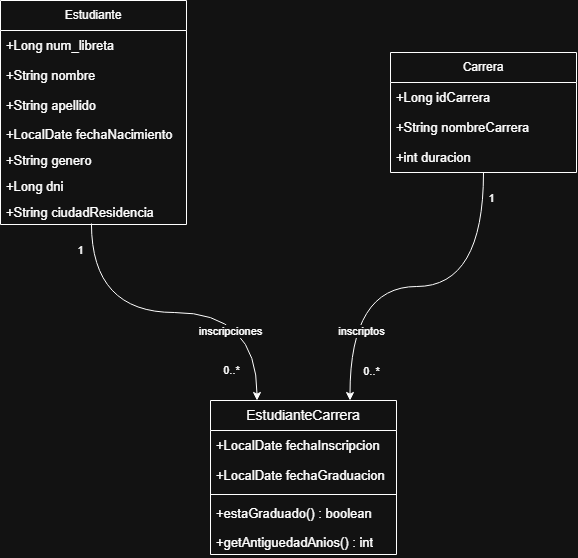

The diagram above was exported from draw.io. Its source (the exported page's mxGraphModel, read from the mxfile embedded in the PNG):
<mxGraphModel dx="1414" dy="777" grid="1" gridSize="10" guides="1" tooltips="1" connect="1" arrows="1" fold="1" page="1" pageScale="1" pageWidth="827" pageHeight="1169" math="0" shadow="0">
  <root>
    <mxCell id="0" />
    <mxCell id="1" parent="0" />
    <mxCell id="EkInNkRaEMKQn32Sn8_M-30" edge="1" parent="1" source="EkInNkRaEMKQn32Sn8_M-16" style="edgeStyle=orthogonalEdgeStyle;rounded=0;orthogonalLoop=1;jettySize=auto;html=1;entryX=0.25;entryY=0;entryDx=0;entryDy=0;exitX=0.489;exitY=0.962;exitDx=0;exitDy=0;exitPerimeter=0;curved=1;" target="EkInNkRaEMKQn32Sn8_M-25">
      <mxGeometry relative="1" as="geometry" />
    </mxCell>
    <mxCell id="EkInNkRaEMKQn32Sn8_M-32" connectable="0" parent="EkInNkRaEMKQn32Sn8_M-30" style="edgeLabel;html=1;align=center;verticalAlign=middle;resizable=0;points=[];" value="inscripciones" vertex="1">
      <mxGeometry relative="1" x="-0.6263" y="18" as="geometry">
        <mxPoint x="121" y="43" as="offset" />
      </mxGeometry>
    </mxCell>
    <mxCell id="EkInNkRaEMKQn32Sn8_M-34" connectable="0" parent="EkInNkRaEMKQn32Sn8_M-30" style="edgeLabel;html=1;align=center;verticalAlign=middle;resizable=0;points=[];" value="1" vertex="1">
      <mxGeometry relative="1" x="-0.8988" y="1" as="geometry">
        <mxPoint x="-12" y="9" as="offset" />
      </mxGeometry>
    </mxCell>
    <mxCell id="EkInNkRaEMKQn32Sn8_M-35" connectable="0" parent="EkInNkRaEMKQn32Sn8_M-30" style="edgeLabel;html=1;align=center;verticalAlign=middle;resizable=0;points=[];" value="&lt;span style=&quot;font-family: anthropic-sans, sans-serif; text-align: start; color: light-dark(rgb(137, 135, 129), rgb(255, 255, 255));&quot;&gt;0..*&lt;/span&gt;" vertex="1">
      <mxGeometry relative="1" x="0.8122" y="-1" as="geometry">
        <mxPoint x="-25" y="2" as="offset" />
      </mxGeometry>
    </mxCell>
    <mxCell id="EkInNkRaEMKQn32Sn8_M-1" parent="1" style="swimlane;fontStyle=0;childLayout=stackLayout;horizontal=1;startSize=30;horizontalStack=0;resizeParent=1;resizeParentMax=0;resizeLast=0;collapsible=1;marginBottom=0;whiteSpace=wrap;html=1;" value="Estudiante" vertex="1">
      <mxGeometry height="224" width="186" x="230" y="280" as="geometry">
        <mxRectangle height="30" width="100" x="250" y="310" as="alternateBounds" />
      </mxGeometry>
    </mxCell>
    <mxCell id="EkInNkRaEMKQn32Sn8_M-2" parent="EkInNkRaEMKQn32Sn8_M-1" style="text;strokeColor=none;fillColor=none;align=left;verticalAlign=middle;spacingLeft=4;spacingRight=4;overflow=hidden;points=[[0,0.5],[1,0.5]];portConstraint=eastwest;rotatable=0;whiteSpace=wrap;html=1;" value="&lt;div style=&quot;text-align: center;&quot;&gt;&lt;span style=&quot;font-family: anthropic-sans, sans-serif; font-size: 13px; white-space: nowrap; color: light-dark(rgb(82, 81, 78), rgb(255, 255, 255));&quot;&gt;+Long num_libreta&lt;/span&gt;&lt;/div&gt;" vertex="1">
      <mxGeometry height="30" width="186" y="30" as="geometry" />
    </mxCell>
    <mxCell id="EkInNkRaEMKQn32Sn8_M-3" parent="EkInNkRaEMKQn32Sn8_M-1" style="text;strokeColor=none;fillColor=none;align=left;verticalAlign=middle;spacingLeft=4;spacingRight=4;overflow=hidden;points=[[0,0.5],[1,0.5]];portConstraint=eastwest;rotatable=0;whiteSpace=wrap;html=1;" value="&lt;span style=&quot;font-family: anthropic-sans, sans-serif; font-size: 13px; text-align: center; white-space: nowrap; color: light-dark(rgb(82, 81, 78), rgb(255, 255, 255));&quot;&gt;+String nombre&lt;/span&gt;" vertex="1">
      <mxGeometry height="30" width="186" y="60" as="geometry" />
    </mxCell>
    <mxCell id="EkInNkRaEMKQn32Sn8_M-4" parent="EkInNkRaEMKQn32Sn8_M-1" style="text;strokeColor=none;fillColor=none;align=left;verticalAlign=middle;spacingLeft=4;spacingRight=4;overflow=hidden;points=[[0,0.5],[1,0.5]];portConstraint=eastwest;rotatable=0;whiteSpace=wrap;html=1;" value="&lt;span style=&quot;font-family: anthropic-sans, sans-serif; font-size: 13px; text-align: center; white-space: nowrap; color: light-dark(rgb(82, 81, 78), rgb(255, 255, 255));&quot;&gt;+String apellido&lt;/span&gt;" vertex="1">
      <mxGeometry height="30" width="186" y="90" as="geometry" />
    </mxCell>
    <mxCell id="EkInNkRaEMKQn32Sn8_M-13" parent="EkInNkRaEMKQn32Sn8_M-1" style="text;strokeColor=none;fillColor=none;align=left;verticalAlign=top;spacingLeft=4;spacingRight=4;overflow=hidden;rotatable=0;points=[[0,0.5],[1,0.5]];portConstraint=eastwest;whiteSpace=wrap;html=1;" value="&lt;span style=&quot;font-family: anthropic-sans, sans-serif; font-size: 13px; text-align: center; white-space: nowrap; color: light-dark(rgb(82, 81, 78), rgb(255, 255, 255));&quot;&gt;+LocalDate fechaNacimiento&lt;/span&gt;" vertex="1">
      <mxGeometry height="26" width="186" y="120" as="geometry" />
    </mxCell>
    <mxCell id="EkInNkRaEMKQn32Sn8_M-14" parent="EkInNkRaEMKQn32Sn8_M-1" style="text;strokeColor=none;fillColor=none;align=left;verticalAlign=top;spacingLeft=4;spacingRight=4;overflow=hidden;rotatable=0;points=[[0,0.5],[1,0.5]];portConstraint=eastwest;whiteSpace=wrap;html=1;" value="&lt;span style=&quot;font-family: anthropic-sans, sans-serif; font-size: 13px; text-align: center; white-space: nowrap; color: light-dark(rgb(82, 81, 78), rgb(255, 255, 255));&quot;&gt;+String genero&lt;/span&gt;" vertex="1">
      <mxGeometry height="26" width="186" y="146" as="geometry" />
    </mxCell>
    <mxCell id="EkInNkRaEMKQn32Sn8_M-15" parent="EkInNkRaEMKQn32Sn8_M-1" style="text;strokeColor=none;fillColor=none;align=left;verticalAlign=top;spacingLeft=4;spacingRight=4;overflow=hidden;rotatable=0;points=[[0,0.5],[1,0.5]];portConstraint=eastwest;whiteSpace=wrap;html=1;" value="&lt;span style=&quot;font-family: anthropic-sans, sans-serif; font-size: 13px; text-align: center; white-space: nowrap; color: light-dark(rgb(82, 81, 78), rgb(255, 255, 255));&quot;&gt;+Long dni&lt;/span&gt;" vertex="1">
      <mxGeometry height="26" width="186" y="172" as="geometry" />
    </mxCell>
    <mxCell id="EkInNkRaEMKQn32Sn8_M-16" parent="EkInNkRaEMKQn32Sn8_M-1" style="text;strokeColor=none;fillColor=none;align=left;verticalAlign=top;spacingLeft=4;spacingRight=4;overflow=hidden;rotatable=0;points=[[0,0.5],[1,0.5]];portConstraint=eastwest;whiteSpace=wrap;html=1;" value="&lt;span style=&quot;font-family: anthropic-sans, sans-serif; font-size: 13px; text-align: center; white-space: nowrap; color: light-dark(rgb(82, 81, 78), rgb(255, 255, 255));&quot;&gt;+String ciudadResidencia&lt;/span&gt;" vertex="1">
      <mxGeometry height="26" width="186" y="198" as="geometry" />
    </mxCell>
    <mxCell id="EkInNkRaEMKQn32Sn8_M-31" edge="1" parent="1" source="EkInNkRaEMKQn32Sn8_M-17" style="edgeStyle=orthogonalEdgeStyle;rounded=0;orthogonalLoop=1;jettySize=auto;html=1;entryX=0.75;entryY=0;entryDx=0;entryDy=0;curved=1;" target="EkInNkRaEMKQn32Sn8_M-25">
      <mxGeometry relative="1" as="geometry" />
    </mxCell>
    <mxCell id="EkInNkRaEMKQn32Sn8_M-33" connectable="0" parent="EkInNkRaEMKQn32Sn8_M-31" style="edgeLabel;html=1;align=center;verticalAlign=middle;resizable=0;points=[];" value="inscriptos" vertex="1">
      <mxGeometry relative="1" x="-0.2162" y="-13" as="geometry">
        <mxPoint x="-95" y="57" as="offset" />
      </mxGeometry>
    </mxCell>
    <mxCell id="EkInNkRaEMKQn32Sn8_M-36" connectable="0" parent="EkInNkRaEMKQn32Sn8_M-31" style="edgeLabel;html=1;align=center;verticalAlign=middle;resizable=0;points=[];" value="&lt;span style=&quot;font-family: anthropic-sans, sans-serif; text-align: start; color: light-dark(rgb(137, 135, 129), rgb(255, 255, 255));&quot;&gt;0..*&lt;/span&gt;" vertex="1">
      <mxGeometry relative="1" x="0.8036" y="1" as="geometry">
        <mxPoint x="20" y="6" as="offset" />
      </mxGeometry>
    </mxCell>
    <mxCell id="EkInNkRaEMKQn32Sn8_M-37" connectable="0" parent="EkInNkRaEMKQn32Sn8_M-31" style="edgeLabel;html=1;align=center;verticalAlign=middle;resizable=0;points=[];" value="1" vertex="1">
      <mxGeometry relative="1" x="-0.8617" as="geometry">
        <mxPoint x="7" as="offset" />
      </mxGeometry>
    </mxCell>
    <mxCell id="EkInNkRaEMKQn32Sn8_M-17" parent="1" style="swimlane;fontStyle=0;childLayout=stackLayout;horizontal=1;startSize=30;horizontalStack=0;resizeParent=1;resizeParentMax=0;resizeLast=0;collapsible=1;marginBottom=0;whiteSpace=wrap;html=1;" value="Carrera" vertex="1">
      <mxGeometry height="120" width="186" x="620" y="332" as="geometry">
        <mxRectangle height="30" width="100" x="250" y="310" as="alternateBounds" />
      </mxGeometry>
    </mxCell>
    <mxCell id="EkInNkRaEMKQn32Sn8_M-18" parent="EkInNkRaEMKQn32Sn8_M-17" style="text;strokeColor=none;fillColor=none;align=left;verticalAlign=middle;spacingLeft=4;spacingRight=4;overflow=hidden;points=[[0,0.5],[1,0.5]];portConstraint=eastwest;rotatable=0;whiteSpace=wrap;html=1;" value="&lt;div style=&quot;text-align: center;&quot;&gt;&lt;span style=&quot;font-family: anthropic-sans, sans-serif; font-size: 13px; white-space: nowrap; color: light-dark(rgb(82, 81, 78), rgb(255, 255, 255));&quot;&gt;+Long idCarrera&lt;/span&gt;&lt;/div&gt;" vertex="1">
      <mxGeometry height="30" width="186" y="30" as="geometry" />
    </mxCell>
    <mxCell id="EkInNkRaEMKQn32Sn8_M-19" parent="EkInNkRaEMKQn32Sn8_M-17" style="text;strokeColor=none;fillColor=none;align=left;verticalAlign=middle;spacingLeft=4;spacingRight=4;overflow=hidden;points=[[0,0.5],[1,0.5]];portConstraint=eastwest;rotatable=0;whiteSpace=wrap;html=1;" value="&lt;span style=&quot;font-family: anthropic-sans, sans-serif; font-size: 13px; text-align: center; white-space: nowrap; color: light-dark(rgb(82, 81, 78), rgb(255, 255, 255));&quot;&gt;+String nombreCarrera&lt;/span&gt;" vertex="1">
      <mxGeometry height="30" width="186" y="60" as="geometry" />
    </mxCell>
    <mxCell id="EkInNkRaEMKQn32Sn8_M-20" parent="EkInNkRaEMKQn32Sn8_M-17" style="text;strokeColor=none;fillColor=none;align=left;verticalAlign=middle;spacingLeft=4;spacingRight=4;overflow=hidden;points=[[0,0.5],[1,0.5]];portConstraint=eastwest;rotatable=0;whiteSpace=wrap;html=1;" value="&lt;span style=&quot;font-family: anthropic-sans, sans-serif; font-size: 13px; text-align: center; white-space: nowrap; color: light-dark(rgb(82, 81, 78), rgb(255, 255, 255));&quot;&gt;+int duracion&lt;/span&gt;" vertex="1">
      <mxGeometry height="30" width="186" y="90" as="geometry" />
    </mxCell>
    <mxCell id="EkInNkRaEMKQn32Sn8_M-25" parent="1" style="swimlane;fontStyle=0;childLayout=stackLayout;horizontal=1;startSize=30;horizontalStack=0;resizeParent=1;resizeParentMax=0;resizeLast=0;collapsible=1;marginBottom=0;whiteSpace=wrap;html=1;" value="&lt;span style=&quot;font-family: anthropic-sans, sans-serif; font-size: 14px; white-space: nowrap; color: light-dark(rgb(11, 11, 11), rgb(255, 255, 255));&quot;&gt;EstudianteCarrera&lt;/span&gt;" vertex="1">
      <mxGeometry height="154" width="186" x="440" y="680" as="geometry">
        <mxRectangle height="30" width="100" x="250" y="310" as="alternateBounds" />
      </mxGeometry>
    </mxCell>
    <mxCell id="EkInNkRaEMKQn32Sn8_M-26" parent="EkInNkRaEMKQn32Sn8_M-25" style="text;strokeColor=none;fillColor=none;align=left;verticalAlign=middle;spacingLeft=4;spacingRight=4;overflow=hidden;points=[[0,0.5],[1,0.5]];portConstraint=eastwest;rotatable=0;whiteSpace=wrap;html=1;" value="&lt;div style=&quot;text-align: center;&quot;&gt;&lt;span style=&quot;font-family: anthropic-sans, sans-serif; font-size: 13px; white-space: nowrap; color: light-dark(rgb(82, 81, 78), rgb(255, 255, 255));&quot;&gt;+LocalDate fechaInscripcion&lt;/span&gt;&lt;/div&gt;" vertex="1">
      <mxGeometry height="30" width="186" y="30" as="geometry" />
    </mxCell>
    <mxCell id="EkInNkRaEMKQn32Sn8_M-27" parent="EkInNkRaEMKQn32Sn8_M-25" style="text;strokeColor=none;fillColor=none;align=left;verticalAlign=middle;spacingLeft=4;spacingRight=4;overflow=hidden;points=[[0,0.5],[1,0.5]];portConstraint=eastwest;rotatable=0;whiteSpace=wrap;html=1;" value="&lt;span style=&quot;font-family: anthropic-sans, sans-serif; font-size: 13px; text-align: center; white-space: nowrap; color: light-dark(rgb(82, 81, 78), rgb(255, 255, 255));&quot;&gt;+LocalDate fechaGraduacion&lt;/span&gt;" vertex="1">
      <mxGeometry height="30" width="186" y="60" as="geometry" />
    </mxCell>
    <mxCell id="EkInNkRaEMKQn32Sn8_M-38" parent="EkInNkRaEMKQn32Sn8_M-25" style="line;strokeWidth=1;fillColor=none;align=left;verticalAlign=middle;spacingTop=-1;spacingLeft=3;spacingRight=3;rotatable=0;labelPosition=right;points=[];portConstraint=eastwest;strokeColor=inherit;" value="" vertex="1">
      <mxGeometry height="8" width="186" y="90" as="geometry" />
    </mxCell>
    <mxCell id="EkInNkRaEMKQn32Sn8_M-28" parent="EkInNkRaEMKQn32Sn8_M-25" style="text;strokeColor=none;fillColor=none;align=left;verticalAlign=middle;spacingLeft=4;spacingRight=4;overflow=hidden;points=[[0,0.5],[1,0.5]];portConstraint=eastwest;rotatable=0;whiteSpace=wrap;html=1;" value="&lt;span style=&quot;font-family: anthropic-sans, sans-serif; font-size: 13px; text-align: center; white-space: nowrap; color: light-dark(rgb(82, 81, 78), rgb(255, 255, 255));&quot;&gt;+estaGraduado() : boolean&lt;/span&gt;" vertex="1">
      <mxGeometry height="30" width="186" y="98" as="geometry" />
    </mxCell>
    <mxCell id="EkInNkRaEMKQn32Sn8_M-29" parent="EkInNkRaEMKQn32Sn8_M-25" style="text;strokeColor=none;fillColor=none;align=left;verticalAlign=top;spacingLeft=4;spacingRight=4;overflow=hidden;rotatable=0;points=[[0,0.5],[1,0.5]];portConstraint=eastwest;whiteSpace=wrap;html=1;" value="&lt;span style=&quot;font-family: anthropic-sans, sans-serif; font-size: 13px; text-align: center; white-space: nowrap; color: light-dark(rgb(82, 81, 78), rgb(255, 255, 255));&quot;&gt;+getAntiguedadAnios() : int&lt;/span&gt;" vertex="1">
      <mxGeometry height="26" width="186" y="128" as="geometry" />
    </mxCell>
  </root>
</mxGraphModel>